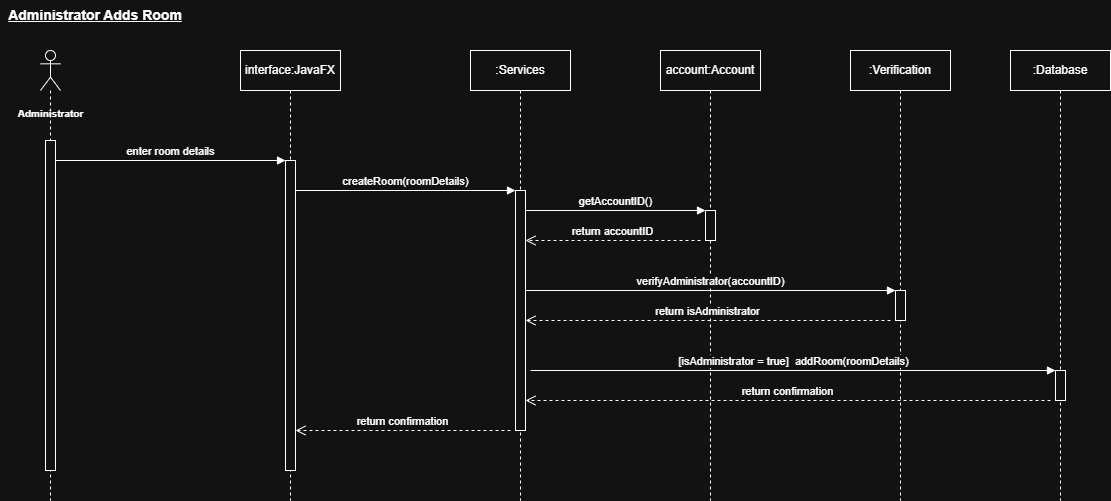

The diagram above was exported from draw.io. Its source (the exported page's mxGraphModel, read from the mxfile embedded in the PNG):
<mxGraphModel dx="1414" dy="785" grid="1" gridSize="10" guides="1" tooltips="1" connect="1" arrows="1" fold="1" page="1" pageScale="1" pageWidth="1169" pageHeight="827" math="0" shadow="0">
  <root>
    <mxCell id="0" />
    <mxCell id="1" parent="0" />
    <mxCell id="8GfyTcvaZgyZzWZAPsbK-2" parent="1" style="shape=umlLifeline;perimeter=lifelinePerimeter;whiteSpace=wrap;html=1;container=1;dropTarget=0;collapsible=0;recursiveResize=0;outlineConnect=0;portConstraint=eastwest;newEdgeStyle={&quot;curved&quot;:0,&quot;rounded&quot;:0};participant=umlActor;size=40;labelPosition=center;verticalLabelPosition=middle;align=center;verticalAlign=middle;" value="" vertex="1">
      <mxGeometry height="450" width="20" x="50" y="70" as="geometry" />
    </mxCell>
    <mxCell id="8GfyTcvaZgyZzWZAPsbK-3" parent="8GfyTcvaZgyZzWZAPsbK-2" style="html=1;points=[[0,0,0,0,5],[0,1,0,0,-5],[1,0,0,0,5],[1,1,0,0,-5]];perimeter=orthogonalPerimeter;outlineConnect=0;targetShapes=umlLifeline;portConstraint=eastwest;newEdgeStyle={&quot;curved&quot;:0,&quot;rounded&quot;:0};" value="" vertex="1">
      <mxGeometry height="330" width="10" x="5" y="90" as="geometry" />
    </mxCell>
    <mxCell id="8GfyTcvaZgyZzWZAPsbK-6" parent="1" style="text;align=center;fontStyle=1;verticalAlign=middle;spacingLeft=3;spacingRight=3;strokeColor=none;rotatable=0;points=[[0,0.5],[1,0.5]];portConstraint=eastwest;html=1;" value="&lt;span style=&quot;font-size: 10px;&quot;&gt;Administrator&lt;/span&gt;" vertex="1">
      <mxGeometry height="26" width="60" x="30" y="120" as="geometry" />
    </mxCell>
    <mxCell id="8GfyTcvaZgyZzWZAPsbK-7" parent="1" style="shape=umlLifeline;perimeter=lifelinePerimeter;whiteSpace=wrap;html=1;container=1;dropTarget=0;collapsible=0;recursiveResize=0;outlineConnect=0;portConstraint=eastwest;newEdgeStyle={&quot;curved&quot;:0,&quot;rounded&quot;:0};" value="interface:JavaFX" vertex="1">
      <mxGeometry height="450" width="100" x="250" y="70" as="geometry" />
    </mxCell>
    <mxCell id="8GfyTcvaZgyZzWZAPsbK-8" parent="8GfyTcvaZgyZzWZAPsbK-7" style="html=1;points=[[0,0,0,0,5],[0,1,0,0,-5],[1,0,0,0,5],[1,1,0,0,-5]];perimeter=orthogonalPerimeter;outlineConnect=0;targetShapes=umlLifeline;portConstraint=eastwest;newEdgeStyle={&quot;curved&quot;:0,&quot;rounded&quot;:0};" value="" vertex="1">
      <mxGeometry height="310" width="10" x="45" y="110" as="geometry" />
    </mxCell>
    <mxCell id="8GfyTcvaZgyZzWZAPsbK-9" parent="1" style="shape=umlLifeline;perimeter=lifelinePerimeter;whiteSpace=wrap;html=1;container=1;dropTarget=0;collapsible=0;recursiveResize=0;outlineConnect=0;portConstraint=eastwest;newEdgeStyle={&quot;curved&quot;:0,&quot;rounded&quot;:0};" value=":Services" vertex="1">
      <mxGeometry height="450" width="100" x="480" y="70" as="geometry" />
    </mxCell>
    <mxCell id="8GfyTcvaZgyZzWZAPsbK-10" parent="8GfyTcvaZgyZzWZAPsbK-9" style="html=1;points=[[0,0,0,0,5],[0,1,0,0,-5],[1,0,0,0,5],[1,1,0,0,-5]];perimeter=orthogonalPerimeter;outlineConnect=0;targetShapes=umlLifeline;portConstraint=eastwest;newEdgeStyle={&quot;curved&quot;:0,&quot;rounded&quot;:0};" value="" vertex="1">
      <mxGeometry height="240" width="10" x="45" y="140" as="geometry" />
    </mxCell>
    <mxCell id="8GfyTcvaZgyZzWZAPsbK-14" parent="1" style="shape=umlLifeline;perimeter=lifelinePerimeter;whiteSpace=wrap;html=1;container=1;dropTarget=0;collapsible=0;recursiveResize=0;outlineConnect=0;portConstraint=eastwest;newEdgeStyle={&quot;curved&quot;:0,&quot;rounded&quot;:0};" value=":Database" vertex="1">
      <mxGeometry height="450" width="100" x="1020" y="70" as="geometry" />
    </mxCell>
    <mxCell id="8GfyTcvaZgyZzWZAPsbK-15" parent="8GfyTcvaZgyZzWZAPsbK-14" style="html=1;points=[[0,0,0,0,5],[0,1,0,0,-5],[1,0,0,0,5],[1,1,0,0,-5]];perimeter=orthogonalPerimeter;outlineConnect=0;targetShapes=umlLifeline;portConstraint=eastwest;newEdgeStyle={&quot;curved&quot;:0,&quot;rounded&quot;:0};" value="" vertex="1">
      <mxGeometry height="30" width="10" x="45" y="320" as="geometry" />
    </mxCell>
    <mxCell id="8GfyTcvaZgyZzWZAPsbK-16" parent="1" style="shape=umlLifeline;perimeter=lifelinePerimeter;whiteSpace=wrap;html=1;container=1;dropTarget=0;collapsible=0;recursiveResize=0;outlineConnect=0;portConstraint=eastwest;newEdgeStyle={&quot;curved&quot;:0,&quot;rounded&quot;:0};" value=":Verification" vertex="1">
      <mxGeometry height="450" width="100" x="860" y="70" as="geometry" />
    </mxCell>
    <mxCell id="8GfyTcvaZgyZzWZAPsbK-17" parent="8GfyTcvaZgyZzWZAPsbK-16" style="html=1;points=[[0,0,0,0,5],[0,1,0,0,-5],[1,0,0,0,5],[1,1,0,0,-5]];perimeter=orthogonalPerimeter;outlineConnect=0;targetShapes=umlLifeline;portConstraint=eastwest;newEdgeStyle={&quot;curved&quot;:0,&quot;rounded&quot;:0};" value="" vertex="1">
      <mxGeometry height="30" width="10" x="45" y="240" as="geometry" />
    </mxCell>
    <mxCell id="8GfyTcvaZgyZzWZAPsbK-19" edge="1" parent="1" style="html=1;verticalAlign=bottom;endArrow=block;curved=0;rounded=0;" value="enter room details">
      <mxGeometry relative="1" width="80" as="geometry">
        <mxPoint x="65" y="180" as="sourcePoint" />
        <mxPoint x="295" y="180" as="targetPoint" />
      </mxGeometry>
    </mxCell>
    <mxCell id="3ytq0F4DAgUhr59i7iJa-1" parent="1" style="text;html=1;whiteSpace=wrap;strokeColor=none;fillColor=none;align=center;verticalAlign=middle;rounded=0;" value="&lt;span style=&quot;font-size: 14px;&quot;&gt;&lt;b&gt;&lt;u&gt;Administrator Adds Room&lt;/u&gt;&lt;/b&gt;&lt;/span&gt;" vertex="1">
      <mxGeometry height="30" width="190" x="10" y="20" as="geometry" />
    </mxCell>
    <mxCell id="3ytq0F4DAgUhr59i7iJa-2" edge="1" parent="1" style="html=1;verticalAlign=bottom;endArrow=block;curved=0;rounded=0;" target="8GfyTcvaZgyZzWZAPsbK-10" value="createRoom(roomDetails)">
      <mxGeometry relative="1" width="80" as="geometry">
        <mxPoint x="305" y="210" as="sourcePoint" />
        <mxPoint x="520" y="210" as="targetPoint" />
      </mxGeometry>
    </mxCell>
    <mxCell id="3ytq0F4DAgUhr59i7iJa-4" parent="1" style="shape=umlLifeline;perimeter=lifelinePerimeter;whiteSpace=wrap;html=1;container=1;dropTarget=0;collapsible=0;recursiveResize=0;outlineConnect=0;portConstraint=eastwest;newEdgeStyle={&quot;curved&quot;:0,&quot;rounded&quot;:0};" value="account:Account" vertex="1">
      <mxGeometry height="450" width="100" x="670" y="70" as="geometry" />
    </mxCell>
    <mxCell id="3ytq0F4DAgUhr59i7iJa-5" parent="3ytq0F4DAgUhr59i7iJa-4" style="html=1;points=[[0,0,0,0,5],[0,1,0,0,-5],[1,0,0,0,5],[1,1,0,0,-5]];perimeter=orthogonalPerimeter;outlineConnect=0;targetShapes=umlLifeline;portConstraint=eastwest;newEdgeStyle={&quot;curved&quot;:0,&quot;rounded&quot;:0};" value="" vertex="1">
      <mxGeometry height="30" width="10" x="45" y="160" as="geometry" />
    </mxCell>
    <mxCell id="3ytq0F4DAgUhr59i7iJa-7" edge="1" parent="1" style="html=1;verticalAlign=bottom;endArrow=block;curved=0;rounded=0;" target="3ytq0F4DAgUhr59i7iJa-5" value="getAccountID()">
      <mxGeometry relative="1" width="80" as="geometry">
        <mxPoint x="535" y="230" as="sourcePoint" />
        <mxPoint x="710" y="230" as="targetPoint" />
      </mxGeometry>
    </mxCell>
    <mxCell id="3ytq0F4DAgUhr59i7iJa-8" edge="1" parent="1" style="html=1;verticalAlign=bottom;endArrow=open;dashed=1;endSize=8;curved=0;rounded=0;" target="8GfyTcvaZgyZzWZAPsbK-10" value="return accountID">
      <mxGeometry relative="1" as="geometry">
        <mxPoint x="710" y="260" as="sourcePoint" />
        <mxPoint x="630" y="260" as="targetPoint" />
      </mxGeometry>
    </mxCell>
    <mxCell id="3ytq0F4DAgUhr59i7iJa-9" edge="1" parent="1" style="html=1;verticalAlign=bottom;endArrow=block;curved=0;rounded=0;" target="8GfyTcvaZgyZzWZAPsbK-17" value="verifyAdministrator(accountID)">
      <mxGeometry relative="1" width="80" as="geometry">
        <mxPoint x="535" y="310" as="sourcePoint" />
        <mxPoint x="719.5" y="310" as="targetPoint" />
      </mxGeometry>
    </mxCell>
    <mxCell id="3ytq0F4DAgUhr59i7iJa-12" edge="1" parent="1" style="html=1;verticalAlign=bottom;endArrow=open;dashed=1;endSize=8;curved=0;rounded=0;" target="8GfyTcvaZgyZzWZAPsbK-10" value="return isAdministrator">
      <mxGeometry relative="1" as="geometry">
        <mxPoint x="900" y="340" as="sourcePoint" />
        <mxPoint x="540" y="340" as="targetPoint" />
      </mxGeometry>
    </mxCell>
    <mxCell id="3ytq0F4DAgUhr59i7iJa-13" edge="1" parent="1" style="html=1;verticalAlign=bottom;endArrow=block;curved=0;rounded=0;" target="8GfyTcvaZgyZzWZAPsbK-15" value="[isAdministrator = true]&amp;nbsp; addRoom(roomDetails)">
      <mxGeometry relative="1" width="80" as="geometry">
        <mxPoint x="540" y="390" as="sourcePoint" />
        <mxPoint x="1060" y="390" as="targetPoint" />
      </mxGeometry>
    </mxCell>
    <mxCell id="3ytq0F4DAgUhr59i7iJa-14" edge="1" parent="1" style="html=1;verticalAlign=bottom;endArrow=open;dashed=1;endSize=8;curved=0;rounded=0;" target="8GfyTcvaZgyZzWZAPsbK-10" value="return confirmation">
      <mxGeometry relative="1" as="geometry">
        <mxPoint x="1060" y="420" as="sourcePoint" />
        <mxPoint x="540" y="420" as="targetPoint" />
      </mxGeometry>
    </mxCell>
    <mxCell id="3ytq0F4DAgUhr59i7iJa-15" edge="1" parent="1" style="html=1;verticalAlign=bottom;endArrow=open;dashed=1;endSize=8;curved=0;rounded=0;" target="8GfyTcvaZgyZzWZAPsbK-8" value="return confirmation">
      <mxGeometry relative="1" as="geometry">
        <mxPoint x="520" y="450" as="sourcePoint" />
        <mxPoint x="310" y="450" as="targetPoint" />
      </mxGeometry>
    </mxCell>
  </root>
</mxGraphModel>